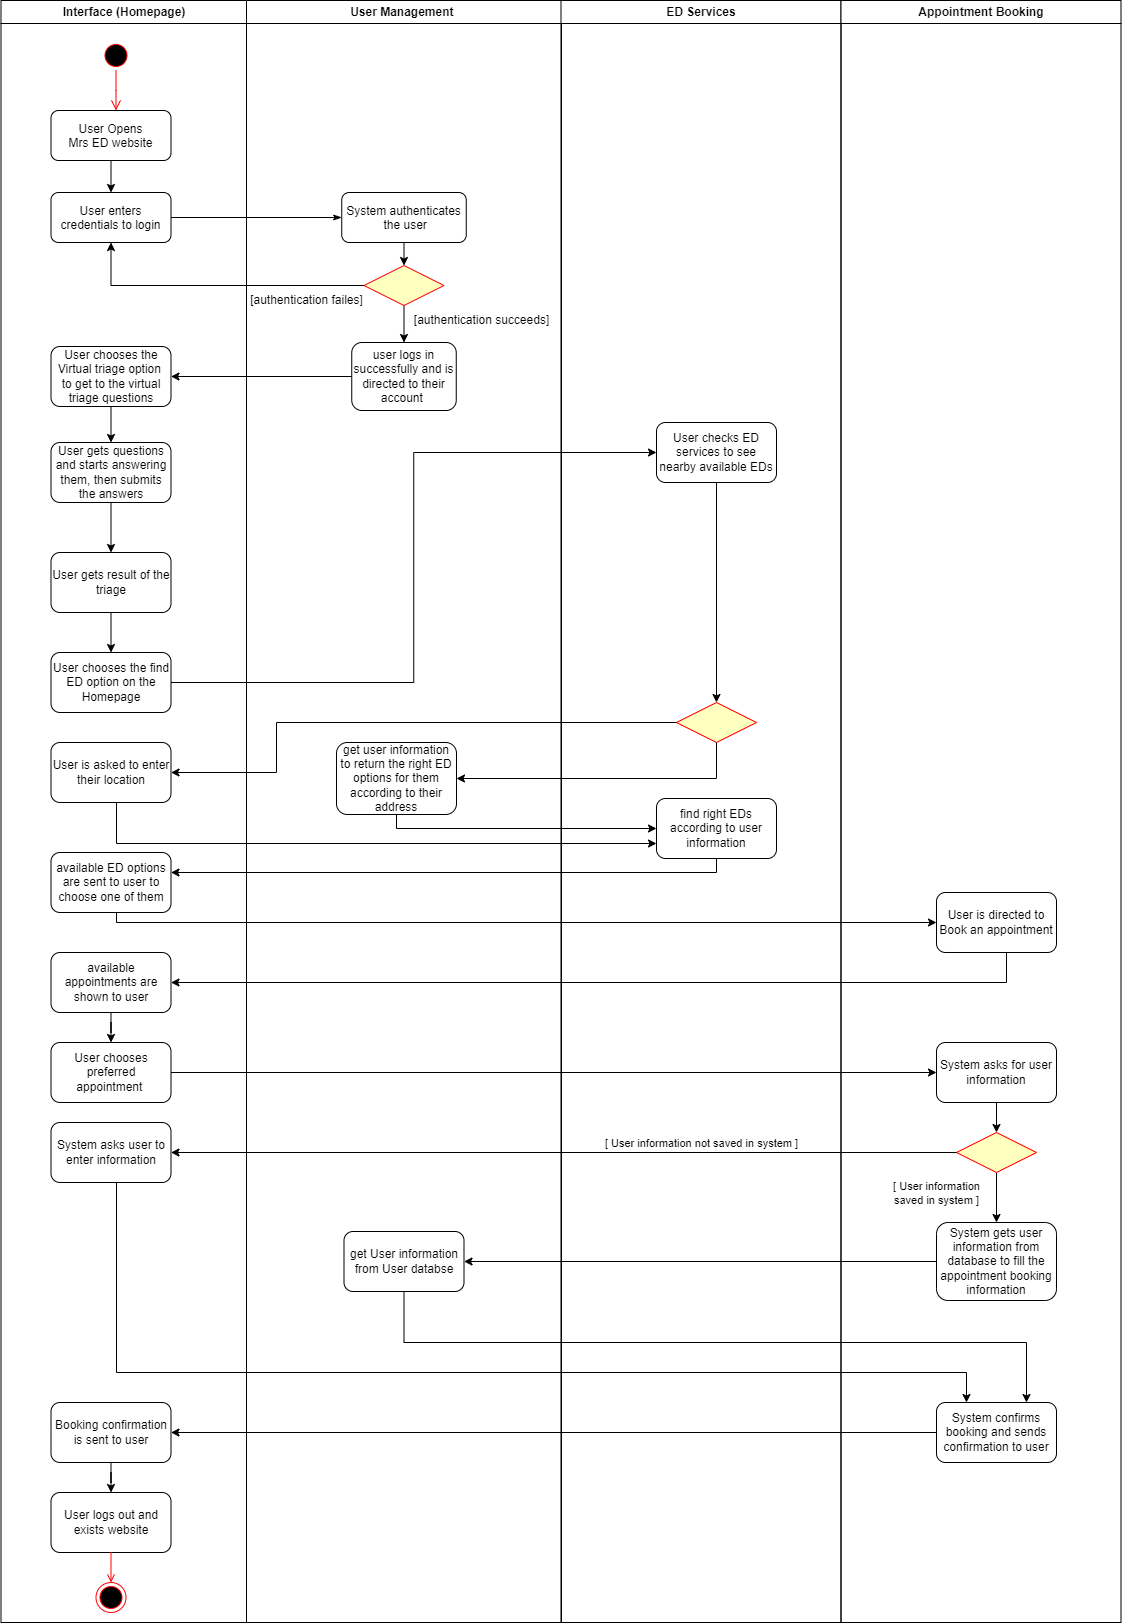

The diagram above was exported from draw.io. Its source (the exported page's mxGraphModel, read from the mxfile embedded in the PNG):
<mxGraphModel dx="1393" dy="735" grid="1" gridSize="10" guides="1" tooltips="1" connect="1" arrows="1" fold="1" page="1" pageScale="1" pageWidth="1169" pageHeight="826" background="none" math="0" shadow="0">
  <root>
    <mxCell id="0" />
    <mxCell id="1" parent="0" />
    <mxCell id="2" value="Interface (Homepage)" style="swimlane;whiteSpace=wrap" parent="1" vertex="1">
      <mxGeometry x="164.5" y="128" width="245.5" height="1622" as="geometry" />
    </mxCell>
    <mxCell id="5" value="" style="ellipse;shape=startState;fillColor=#000000;strokeColor=#ff0000;" parent="2" vertex="1">
      <mxGeometry x="100" y="40" width="30" height="30" as="geometry" />
    </mxCell>
    <mxCell id="6" value="" style="edgeStyle=elbowEdgeStyle;elbow=horizontal;verticalAlign=bottom;endArrow=open;endSize=8;strokeColor=#FF0000;endFill=1;rounded=0" parent="2" source="5" target="7" edge="1">
      <mxGeometry x="100" y="40" as="geometry">
        <mxPoint x="115" y="110" as="targetPoint" />
      </mxGeometry>
    </mxCell>
    <mxCell id="7" value="User Opens &#10;Mrs ED website" style="rounded=1;" parent="2" vertex="1">
      <mxGeometry x="50" y="110" width="120" height="50" as="geometry" />
    </mxCell>
    <mxCell id="8" value="User enters &#10;credentials to login" style="rounded=1;" parent="2" vertex="1">
      <mxGeometry x="50" y="192" width="120" height="50" as="geometry" />
    </mxCell>
    <mxCell id="9" value="" style="endArrow=classic;strokeColor=#000000;endFill=1;rounded=0" parent="2" source="7" target="8" edge="1">
      <mxGeometry relative="1" as="geometry" />
    </mxCell>
    <mxCell id="A5j4KmS9S9kGY1xCHuCD-64" style="edgeStyle=orthogonalEdgeStyle;rounded=0;orthogonalLoop=1;jettySize=auto;html=1;exitX=0.5;exitY=1;exitDx=0;exitDy=0;entryX=0.5;entryY=0;entryDx=0;entryDy=0;" parent="2" source="A5j4KmS9S9kGY1xCHuCD-61" target="A5j4KmS9S9kGY1xCHuCD-63" edge="1">
      <mxGeometry relative="1" as="geometry" />
    </mxCell>
    <mxCell id="A5j4KmS9S9kGY1xCHuCD-61" value="User chooses the Virtual triage option&amp;nbsp; to get to the virtual triage questions" style="rounded=1;whiteSpace=wrap;html=1;" parent="2" vertex="1">
      <mxGeometry x="50" y="346" width="120" height="60" as="geometry" />
    </mxCell>
    <mxCell id="A5j4KmS9S9kGY1xCHuCD-66" style="edgeStyle=orthogonalEdgeStyle;rounded=0;orthogonalLoop=1;jettySize=auto;html=1;exitX=0.5;exitY=1;exitDx=0;exitDy=0;entryX=0.5;entryY=0;entryDx=0;entryDy=0;" parent="2" source="A5j4KmS9S9kGY1xCHuCD-63" target="A5j4KmS9S9kGY1xCHuCD-65" edge="1">
      <mxGeometry relative="1" as="geometry" />
    </mxCell>
    <mxCell id="A5j4KmS9S9kGY1xCHuCD-63" value="User gets questions and starts answering them, then submits the answers" style="rounded=1;whiteSpace=wrap;html=1;" parent="2" vertex="1">
      <mxGeometry x="50" y="442" width="120" height="60" as="geometry" />
    </mxCell>
    <mxCell id="A5j4KmS9S9kGY1xCHuCD-74" value="" style="edgeStyle=orthogonalEdgeStyle;rounded=0;orthogonalLoop=1;jettySize=auto;html=1;" parent="2" source="A5j4KmS9S9kGY1xCHuCD-65" target="A5j4KmS9S9kGY1xCHuCD-73" edge="1">
      <mxGeometry relative="1" as="geometry" />
    </mxCell>
    <mxCell id="A5j4KmS9S9kGY1xCHuCD-65" value="User gets result of the triage" style="rounded=1;whiteSpace=wrap;html=1;" parent="2" vertex="1">
      <mxGeometry x="50" y="552" width="120" height="60" as="geometry" />
    </mxCell>
    <mxCell id="A5j4KmS9S9kGY1xCHuCD-69" value="available ED options are sent to user to choose one of them" style="rounded=1;whiteSpace=wrap;html=1;" parent="2" vertex="1">
      <mxGeometry x="50" y="852" width="120" height="60" as="geometry" />
    </mxCell>
    <mxCell id="A5j4KmS9S9kGY1xCHuCD-73" value="User chooses the find ED option on the Homepage" style="rounded=1;whiteSpace=wrap;html=1;" parent="2" vertex="1">
      <mxGeometry x="50" y="652" width="120" height="60" as="geometry" />
    </mxCell>
    <mxCell id="A5j4KmS9S9kGY1xCHuCD-89" value="" style="edgeStyle=orthogonalEdgeStyle;rounded=0;orthogonalLoop=1;jettySize=auto;html=1;" parent="2" source="A5j4KmS9S9kGY1xCHuCD-86" target="A5j4KmS9S9kGY1xCHuCD-88" edge="1">
      <mxGeometry relative="1" as="geometry" />
    </mxCell>
    <mxCell id="A5j4KmS9S9kGY1xCHuCD-86" value="Booking confirmation is sent to user" style="rounded=1;whiteSpace=wrap;html=1;" parent="2" vertex="1">
      <mxGeometry x="50" y="1402" width="120" height="60" as="geometry" />
    </mxCell>
    <mxCell id="A5j4KmS9S9kGY1xCHuCD-88" value="User logs out and exists website" style="rounded=1;whiteSpace=wrap;html=1;" parent="2" vertex="1">
      <mxGeometry x="50" y="1492" width="120" height="60" as="geometry" />
    </mxCell>
    <mxCell id="A5j4KmS9S9kGY1xCHuCD-45" value="" style="ellipse;shape=endState;fillColor=#000000;strokeColor=#ff0000" parent="2" vertex="1">
      <mxGeometry x="95" y="1582" width="30" height="30" as="geometry" />
    </mxCell>
    <mxCell id="A5j4KmS9S9kGY1xCHuCD-46" value="" style="endArrow=open;strokeColor=#FF0000;endFill=1;rounded=0;exitX=0.5;exitY=1;exitDx=0;exitDy=0;" parent="2" source="A5j4KmS9S9kGY1xCHuCD-88" target="A5j4KmS9S9kGY1xCHuCD-45" edge="1">
      <mxGeometry relative="1" as="geometry">
        <mxPoint x="455.5" y="912" as="sourcePoint" />
      </mxGeometry>
    </mxCell>
    <mxCell id="A5j4KmS9S9kGY1xCHuCD-93" value="" style="edgeStyle=orthogonalEdgeStyle;rounded=0;orthogonalLoop=1;jettySize=auto;html=1;" parent="2" source="A5j4KmS9S9kGY1xCHuCD-90" target="A5j4KmS9S9kGY1xCHuCD-91" edge="1">
      <mxGeometry relative="1" as="geometry" />
    </mxCell>
    <mxCell id="A5j4KmS9S9kGY1xCHuCD-90" value="available appointments are shown to user" style="rounded=1;whiteSpace=wrap;html=1;" parent="2" vertex="1">
      <mxGeometry x="50" y="952" width="120" height="60" as="geometry" />
    </mxCell>
    <mxCell id="A5j4KmS9S9kGY1xCHuCD-91" value="User chooses preferred appointment&amp;nbsp;" style="rounded=1;whiteSpace=wrap;html=1;" parent="2" vertex="1">
      <mxGeometry x="50" y="1042" width="120" height="60" as="geometry" />
    </mxCell>
    <mxCell id="A5j4KmS9S9kGY1xCHuCD-97" value="System asks user to enter information" style="rounded=1;whiteSpace=wrap;html=1;" parent="2" vertex="1">
      <mxGeometry x="50" y="1122" width="120" height="60" as="geometry" />
    </mxCell>
    <mxCell id="FOMdkb8Zvr6iVgWLumzO-34" value="User is asked to enter their location" style="rounded=1;whiteSpace=wrap;html=1;" vertex="1" parent="2">
      <mxGeometry x="50" y="742" width="120" height="60" as="geometry" />
    </mxCell>
    <mxCell id="3" value="User Management " style="swimlane;whiteSpace=wrap" parent="1" vertex="1">
      <mxGeometry x="410" y="128" width="315" height="1622" as="geometry" />
    </mxCell>
    <mxCell id="A5j4KmS9S9kGY1xCHuCD-49" style="edgeStyle=orthogonalEdgeStyle;rounded=0;orthogonalLoop=1;jettySize=auto;html=1;exitX=0.5;exitY=1;exitDx=0;exitDy=0;entryX=0.5;entryY=0;entryDx=0;entryDy=0;" parent="3" source="16" target="21" edge="1">
      <mxGeometry relative="1" as="geometry" />
    </mxCell>
    <mxCell id="16" value="System authenticates&#10; the user" style="rounded=1;" parent="3" vertex="1">
      <mxGeometry x="95.25" y="192" width="124.5" height="50" as="geometry" />
    </mxCell>
    <mxCell id="A5j4KmS9S9kGY1xCHuCD-60" style="edgeStyle=orthogonalEdgeStyle;rounded=0;orthogonalLoop=1;jettySize=auto;html=1;exitX=0.5;exitY=1;exitDx=0;exitDy=0;entryX=0.5;entryY=0;entryDx=0;entryDy=0;" parent="3" source="21" target="A5j4KmS9S9kGY1xCHuCD-50" edge="1">
      <mxGeometry relative="1" as="geometry" />
    </mxCell>
    <mxCell id="21" value="" style="rhombus;fillColor=#ffffc0;strokeColor=#ff0000;" parent="3" vertex="1">
      <mxGeometry x="117.5" y="265" width="80" height="40" as="geometry" />
    </mxCell>
    <mxCell id="A5j4KmS9S9kGY1xCHuCD-47" value="[authentication failes]" style="text;html=1;align=center;verticalAlign=middle;resizable=0;points=[];autosize=1;strokeColor=none;fillColor=none;" parent="3" vertex="1">
      <mxGeometry x="-10" y="285" width="140" height="30" as="geometry" />
    </mxCell>
    <mxCell id="A5j4KmS9S9kGY1xCHuCD-50" value="user logs in successfully and is directed to their account&amp;nbsp;" style="rounded=1;whiteSpace=wrap;html=1;" parent="3" vertex="1">
      <mxGeometry x="105.25" y="342" width="104.5" height="68" as="geometry" />
    </mxCell>
    <mxCell id="A5j4KmS9S9kGY1xCHuCD-55" value="[authentication succeeds]" style="text;html=1;align=center;verticalAlign=middle;resizable=0;points=[];autosize=1;strokeColor=none;fillColor=none;" parent="3" vertex="1">
      <mxGeometry x="155" y="305" width="160" height="30" as="geometry" />
    </mxCell>
    <mxCell id="FOMdkb8Zvr6iVgWLumzO-21" value="get User information from User databse" style="rounded=1;whiteSpace=wrap;html=1;" vertex="1" parent="3">
      <mxGeometry x="97.5" y="1231" width="120" height="60" as="geometry" />
    </mxCell>
    <mxCell id="FOMdkb8Zvr6iVgWLumzO-24" value="get user information to return the right ED options for them according to their address" style="rounded=1;whiteSpace=wrap;html=1;" vertex="1" parent="3">
      <mxGeometry x="90" y="742" width="120" height="72" as="geometry" />
    </mxCell>
    <mxCell id="4" value="ED Services" style="swimlane;whiteSpace=wrap" parent="1" vertex="1">
      <mxGeometry x="724.5" y="128" width="280" height="1622" as="geometry" />
    </mxCell>
    <mxCell id="FOMdkb8Zvr6iVgWLumzO-33" value="" style="edgeStyle=orthogonalEdgeStyle;rounded=0;orthogonalLoop=1;jettySize=auto;html=1;" edge="1" parent="4" source="A5j4KmS9S9kGY1xCHuCD-67" target="FOMdkb8Zvr6iVgWLumzO-32">
      <mxGeometry relative="1" as="geometry" />
    </mxCell>
    <mxCell id="A5j4KmS9S9kGY1xCHuCD-67" value="User checks ED services to see nearby available EDs" style="rounded=1;whiteSpace=wrap;html=1;" parent="4" vertex="1">
      <mxGeometry x="95.5" y="422" width="120" height="60" as="geometry" />
    </mxCell>
    <mxCell id="FOMdkb8Zvr6iVgWLumzO-26" value="find right EDs according to user information" style="rounded=1;whiteSpace=wrap;html=1;" vertex="1" parent="4">
      <mxGeometry x="95.5" y="798" width="120" height="60" as="geometry" />
    </mxCell>
    <mxCell id="FOMdkb8Zvr6iVgWLumzO-32" value="" style="rhombus;fillColor=#ffffc0;strokeColor=#ff0000;" vertex="1" parent="4">
      <mxGeometry x="115.5" y="702" width="80" height="40" as="geometry" />
    </mxCell>
    <mxCell id="A5j4KmS9S9kGY1xCHuCD-41" value="Appointment Booking" style="swimlane;whiteSpace=wrap" parent="1" vertex="1">
      <mxGeometry x="1004.5" y="128" width="280" height="1622" as="geometry" />
    </mxCell>
    <mxCell id="A5j4KmS9S9kGY1xCHuCD-77" value="User is directed to Book an appointment" style="rounded=1;whiteSpace=wrap;html=1;" parent="A5j4KmS9S9kGY1xCHuCD-41" vertex="1">
      <mxGeometry x="95.5" y="892" width="120" height="60" as="geometry" />
    </mxCell>
    <mxCell id="A5j4KmS9S9kGY1xCHuCD-96" value="" style="edgeStyle=orthogonalEdgeStyle;rounded=0;orthogonalLoop=1;jettySize=auto;html=1;" parent="A5j4KmS9S9kGY1xCHuCD-41" source="A5j4KmS9S9kGY1xCHuCD-81" target="A5j4KmS9S9kGY1xCHuCD-95" edge="1">
      <mxGeometry relative="1" as="geometry" />
    </mxCell>
    <mxCell id="A5j4KmS9S9kGY1xCHuCD-81" value="System asks for user information" style="rounded=1;whiteSpace=wrap;html=1;" parent="A5j4KmS9S9kGY1xCHuCD-41" vertex="1">
      <mxGeometry x="95.5" y="1042" width="120" height="60" as="geometry" />
    </mxCell>
    <mxCell id="A5j4KmS9S9kGY1xCHuCD-83" value="System confirms booking and sends confirmation to user" style="rounded=1;whiteSpace=wrap;html=1;" parent="A5j4KmS9S9kGY1xCHuCD-41" vertex="1">
      <mxGeometry x="95.5" y="1402" width="120" height="60" as="geometry" />
    </mxCell>
    <mxCell id="A5j4KmS9S9kGY1xCHuCD-101" value="" style="edgeStyle=orthogonalEdgeStyle;rounded=0;orthogonalLoop=1;jettySize=auto;html=1;" parent="A5j4KmS9S9kGY1xCHuCD-41" source="A5j4KmS9S9kGY1xCHuCD-95" target="A5j4KmS9S9kGY1xCHuCD-100" edge="1">
      <mxGeometry relative="1" as="geometry" />
    </mxCell>
    <mxCell id="A5j4KmS9S9kGY1xCHuCD-95" value="" style="rhombus;fillColor=#ffffc0;strokeColor=#ff0000;" parent="A5j4KmS9S9kGY1xCHuCD-41" vertex="1">
      <mxGeometry x="115.5" y="1132" width="80" height="40" as="geometry" />
    </mxCell>
    <mxCell id="A5j4KmS9S9kGY1xCHuCD-100" value="System gets user information from database to fill the appointment booking information" style="rounded=1;whiteSpace=wrap;html=1;" parent="A5j4KmS9S9kGY1xCHuCD-41" vertex="1">
      <mxGeometry x="95.5" y="1222" width="120" height="78" as="geometry" />
    </mxCell>
    <mxCell id="19" value="" style="endArrow=classicThin;strokeColor=#000000;endFill=1;rounded=0;exitX=1;exitY=0.5;exitDx=0;exitDy=0;entryX=0;entryY=0.5;entryDx=0;entryDy=0;" parent="1" source="8" target="16" edge="1">
      <mxGeometry relative="1" as="geometry">
        <mxPoint x="519.5" y="453" as="targetPoint" />
        <Array as="points" />
      </mxGeometry>
    </mxCell>
    <mxCell id="A5j4KmS9S9kGY1xCHuCD-59" style="edgeStyle=orthogonalEdgeStyle;rounded=0;orthogonalLoop=1;jettySize=auto;html=1;exitX=0;exitY=0.5;exitDx=0;exitDy=0;entryX=0.5;entryY=1;entryDx=0;entryDy=0;" parent="1" source="21" target="8" edge="1">
      <mxGeometry relative="1" as="geometry" />
    </mxCell>
    <mxCell id="A5j4KmS9S9kGY1xCHuCD-62" style="edgeStyle=orthogonalEdgeStyle;rounded=0;orthogonalLoop=1;jettySize=auto;html=1;exitX=0;exitY=0.5;exitDx=0;exitDy=0;entryX=1;entryY=0.5;entryDx=0;entryDy=0;" parent="1" source="A5j4KmS9S9kGY1xCHuCD-50" target="A5j4KmS9S9kGY1xCHuCD-61" edge="1">
      <mxGeometry relative="1" as="geometry" />
    </mxCell>
    <mxCell id="A5j4KmS9S9kGY1xCHuCD-75" style="edgeStyle=orthogonalEdgeStyle;rounded=0;orthogonalLoop=1;jettySize=auto;html=1;entryX=0;entryY=0.5;entryDx=0;entryDy=0;" parent="1" source="A5j4KmS9S9kGY1xCHuCD-73" target="A5j4KmS9S9kGY1xCHuCD-67" edge="1">
      <mxGeometry relative="1" as="geometry" />
    </mxCell>
    <mxCell id="A5j4KmS9S9kGY1xCHuCD-78" style="edgeStyle=orthogonalEdgeStyle;rounded=0;orthogonalLoop=1;jettySize=auto;html=1;entryX=0;entryY=0.5;entryDx=0;entryDy=0;" parent="1" source="A5j4KmS9S9kGY1xCHuCD-69" target="A5j4KmS9S9kGY1xCHuCD-77" edge="1">
      <mxGeometry relative="1" as="geometry">
        <Array as="points">
          <mxPoint x="280" y="990" />
        </Array>
      </mxGeometry>
    </mxCell>
    <mxCell id="A5j4KmS9S9kGY1xCHuCD-87" style="edgeStyle=orthogonalEdgeStyle;rounded=0;orthogonalLoop=1;jettySize=auto;html=1;entryX=1;entryY=0.5;entryDx=0;entryDy=0;" parent="1" source="A5j4KmS9S9kGY1xCHuCD-83" target="A5j4KmS9S9kGY1xCHuCD-86" edge="1">
      <mxGeometry relative="1" as="geometry" />
    </mxCell>
    <mxCell id="A5j4KmS9S9kGY1xCHuCD-92" style="edgeStyle=orthogonalEdgeStyle;rounded=0;orthogonalLoop=1;jettySize=auto;html=1;entryX=1;entryY=0.5;entryDx=0;entryDy=0;" parent="1" source="A5j4KmS9S9kGY1xCHuCD-77" target="A5j4KmS9S9kGY1xCHuCD-90" edge="1">
      <mxGeometry relative="1" as="geometry">
        <Array as="points">
          <mxPoint x="1170" y="1050" />
        </Array>
      </mxGeometry>
    </mxCell>
    <mxCell id="A5j4KmS9S9kGY1xCHuCD-98" style="edgeStyle=orthogonalEdgeStyle;rounded=0;orthogonalLoop=1;jettySize=auto;html=1;entryX=1;entryY=0.5;entryDx=0;entryDy=0;" parent="1" source="A5j4KmS9S9kGY1xCHuCD-95" target="A5j4KmS9S9kGY1xCHuCD-97" edge="1">
      <mxGeometry relative="1" as="geometry" />
    </mxCell>
    <mxCell id="A5j4KmS9S9kGY1xCHuCD-99" value="[ User information not saved in system ]" style="edgeLabel;html=1;align=center;verticalAlign=middle;resizable=0;points=[];" parent="A5j4KmS9S9kGY1xCHuCD-98" vertex="1" connectable="0">
      <mxGeometry x="-0.4857" y="1" relative="1" as="geometry">
        <mxPoint x="-53" y="-11" as="offset" />
      </mxGeometry>
    </mxCell>
    <mxCell id="A5j4KmS9S9kGY1xCHuCD-102" value="[ User information &lt;br&gt;saved in system ]" style="edgeLabel;html=1;align=center;verticalAlign=middle;resizable=0;points=[];" parent="A5j4KmS9S9kGY1xCHuCD-98" vertex="1" connectable="0">
      <mxGeometry x="-0.4857" y="1" relative="1" as="geometry">
        <mxPoint x="182" y="39" as="offset" />
      </mxGeometry>
    </mxCell>
    <mxCell id="A5j4KmS9S9kGY1xCHuCD-104" style="edgeStyle=orthogonalEdgeStyle;rounded=0;orthogonalLoop=1;jettySize=auto;html=1;entryX=0.25;entryY=0;entryDx=0;entryDy=0;" parent="1" source="A5j4KmS9S9kGY1xCHuCD-97" target="A5j4KmS9S9kGY1xCHuCD-83" edge="1">
      <mxGeometry relative="1" as="geometry">
        <Array as="points">
          <mxPoint x="280" y="1500" />
          <mxPoint x="1130" y="1500" />
        </Array>
      </mxGeometry>
    </mxCell>
    <mxCell id="FOMdkb8Zvr6iVgWLumzO-22" style="edgeStyle=orthogonalEdgeStyle;rounded=0;orthogonalLoop=1;jettySize=auto;html=1;entryX=1;entryY=0.5;entryDx=0;entryDy=0;" edge="1" parent="1" source="A5j4KmS9S9kGY1xCHuCD-100" target="FOMdkb8Zvr6iVgWLumzO-21">
      <mxGeometry relative="1" as="geometry" />
    </mxCell>
    <mxCell id="FOMdkb8Zvr6iVgWLumzO-23" style="edgeStyle=orthogonalEdgeStyle;rounded=0;orthogonalLoop=1;jettySize=auto;html=1;entryX=0.75;entryY=0;entryDx=0;entryDy=0;" edge="1" parent="1" source="FOMdkb8Zvr6iVgWLumzO-21" target="A5j4KmS9S9kGY1xCHuCD-83">
      <mxGeometry relative="1" as="geometry">
        <Array as="points">
          <mxPoint x="568" y="1470" />
          <mxPoint x="1190" y="1470" />
        </Array>
      </mxGeometry>
    </mxCell>
    <mxCell id="FOMdkb8Zvr6iVgWLumzO-30" style="edgeStyle=orthogonalEdgeStyle;rounded=0;orthogonalLoop=1;jettySize=auto;html=1;entryX=0;entryY=0.5;entryDx=0;entryDy=0;" edge="1" parent="1" source="A5j4KmS9S9kGY1xCHuCD-91" target="A5j4KmS9S9kGY1xCHuCD-81">
      <mxGeometry relative="1" as="geometry" />
    </mxCell>
    <mxCell id="FOMdkb8Zvr6iVgWLumzO-31" style="edgeStyle=orthogonalEdgeStyle;rounded=0;orthogonalLoop=1;jettySize=auto;html=1;" edge="1" parent="1" source="FOMdkb8Zvr6iVgWLumzO-26" target="A5j4KmS9S9kGY1xCHuCD-69">
      <mxGeometry relative="1" as="geometry">
        <Array as="points">
          <mxPoint x="880" y="1000" />
        </Array>
      </mxGeometry>
    </mxCell>
    <mxCell id="FOMdkb8Zvr6iVgWLumzO-38" style="edgeStyle=orthogonalEdgeStyle;rounded=0;orthogonalLoop=1;jettySize=auto;html=1;" edge="1" parent="1" source="FOMdkb8Zvr6iVgWLumzO-32" target="FOMdkb8Zvr6iVgWLumzO-34">
      <mxGeometry relative="1" as="geometry">
        <Array as="points">
          <mxPoint x="440" y="850" />
          <mxPoint x="440" y="900" />
        </Array>
      </mxGeometry>
    </mxCell>
    <mxCell id="FOMdkb8Zvr6iVgWLumzO-41" style="edgeStyle=orthogonalEdgeStyle;rounded=0;orthogonalLoop=1;jettySize=auto;html=1;entryX=1;entryY=0.5;entryDx=0;entryDy=0;" edge="1" parent="1" source="FOMdkb8Zvr6iVgWLumzO-32" target="FOMdkb8Zvr6iVgWLumzO-24">
      <mxGeometry relative="1" as="geometry">
        <Array as="points">
          <mxPoint x="880" y="906" />
        </Array>
      </mxGeometry>
    </mxCell>
    <mxCell id="FOMdkb8Zvr6iVgWLumzO-42" style="edgeStyle=orthogonalEdgeStyle;rounded=0;orthogonalLoop=1;jettySize=auto;html=1;entryX=0;entryY=0.5;entryDx=0;entryDy=0;" edge="1" parent="1" source="FOMdkb8Zvr6iVgWLumzO-24" target="FOMdkb8Zvr6iVgWLumzO-26">
      <mxGeometry relative="1" as="geometry">
        <Array as="points">
          <mxPoint x="560" y="956" />
        </Array>
      </mxGeometry>
    </mxCell>
    <mxCell id="FOMdkb8Zvr6iVgWLumzO-45" style="edgeStyle=orthogonalEdgeStyle;rounded=0;orthogonalLoop=1;jettySize=auto;html=1;entryX=0;entryY=0.75;entryDx=0;entryDy=0;" edge="1" parent="1" source="FOMdkb8Zvr6iVgWLumzO-34" target="FOMdkb8Zvr6iVgWLumzO-26">
      <mxGeometry relative="1" as="geometry">
        <Array as="points">
          <mxPoint x="280" y="971" />
        </Array>
      </mxGeometry>
    </mxCell>
  </root>
</mxGraphModel>